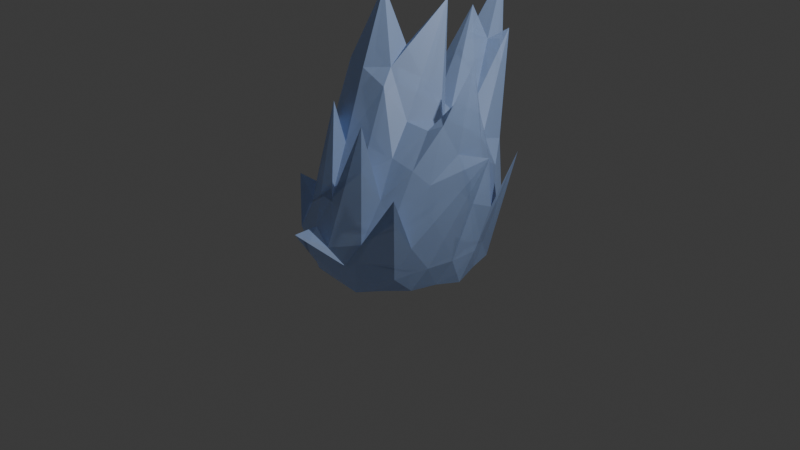 # Source: iceberg1.blend  (saved by Blender 5.0.118; exported with 4.5.12 LTS)
import bpy
from mathutils import Matrix  # noqa: F401  (used for matrix-valued properties, if any)

bpy.ops.wm.read_factory_settings(use_empty=True)
scene = bpy.context.scene
scene.name = 'Scene'

# ---- collections
col_collection = bpy.data.collections.new('Collection'); scene.collection.children.link(col_collection)

# ---- materials (node trees are filled in below, after node groups)
mat_material = bpy.data.materials.new('Material')
mat_material.alpha_threshold = 0.0
mat_material.use_backface_culling_lightprobe_volume = False
mat_material.roughness = 0.5
mat_material.line_color = (0.0, 0.0, 0.0, 1.0)

# ---- material node trees
mat_material.use_nodes = True; mat_material.node_tree.nodes.clear()
_N = mat_material.node_tree.nodes; _L = mat_material.node_tree.links
n0 = _N.new('ShaderNodeOutputMaterial'); n0.name = 'Material Output'; n0.location = (200, 100)
n1 = _N.new('ShaderNodeBsdfPrincipled'); n1.name = 'Principled BSDF'; n1.location = (-200, 100)
n1.inputs[0].default_value = (0.3733, 0.5089, 0.8, 1.0)
n1.inputs[4].default_value = 0.6846
_L.new(n1.outputs[0], n0.inputs[0])
n0.is_active_output = True

# ---- world
world_world = bpy.data.worlds.new('World'); scene.world = world_world
world_world.use_nodes = True; world_world.node_tree.nodes.clear()
_N = world_world.node_tree.nodes; _L = world_world.node_tree.links
n0 = _N.new('ShaderNodeOutputWorld'); n0.name = 'World Output'; n0.location = (200, 100)
n1 = _N.new('ShaderNodeBackground'); n1.name = 'Background'; n1.location = (-200, 100)
n1.inputs[0].default_value = (0.05088, 0.05088, 0.05088, 1.0)
_L.new(n1.outputs[0], n0.inputs[0])
n0.is_active_output = True
world_world.color = (0.05088, 0.05088, 0.05088)
world_world.sun_shadow_jitter_overblur = 0.0

# ---- cameras
cam_camera = bpy.data.cameras.new('Camera')
cam_camera.clip_end = 100.0
cam_camera.ortho_scale = 7.314

# ---- lights
light_light = bpy.data.lights.new('Light', 'POINT')
light_light.energy = 1000.0
light_light.shadow_soft_size = 0.1

# ---- meshes
me_icosphere = bpy.data.meshes.new('Icosphere')
me_icosphere.from_pydata([(-0.007135, 0.04116, -0.5524), (0.7206, -0.5198, -0.3359), (-0.2464, -0.8589, -0.3423), (-0.6606, 0.02214, -0.2802), (-0.3686, 1.242, -0.1928), (0.7198, 0.5364, -0.3325), (0.3581, -0.803, 1.316), (-0.5795, -0.5131, 0.5636), (-0.7163, 0.6611, 0.6751), (-0.05986, 1.628, 1.644), (0.7696, 0.2136, 1.78), (-0.04214, 0.1337, 1.784), (-0.1396, -0.4655, -0.4024), (0.4117, -0.2707, -0.4065), (0.2634, -0.8217, -0.4255), (0.845, 0.01299, -0.3946), (0.4093, 0.3553, -0.3958), (-0.4355, 0.04617, -0.3802), (-0.5493, -0.4825, -0.3751), (-0.2021, 0.6497, -0.2274), (-0.6233, 0.5333, -0.3604), (0.2252, 0.9161, -0.253), (1.05, 0.1543, 0.9422), (0.9103, 0.3587, 0.3345), (0.01106, -1.339, 0.2863), (0.8034, -0.8225, 0.7358), (-0.6924, -0.2986, 0.05113), (-0.5315, -0.8353, 0.01324), (-0.6916, 1.113, 0.4926), (-0.6921, 0.3222, 0.05518), (0.5475, 0.9198, 0.1938), (-0.2107, 1.598, 0.9652), (0.66, -0.4508, 0.8674), (-0.1081, -0.7251, 1.419), (-0.6327, 0.008327, 0.6111), (-0.4653, 1.401, 1.48), (0.6542, 0.5558, 0.8667), (0.0991, -0.2909, 1.501), (0.5047, 0.05728, 1.199), (-0.4742, -0.1936, 1.632), (-0.4288, 0.3705, 1.25), (0.1442, 0.5729, 1.071), (-0.07693, -0.2087, -0.4754), (0.5672, -0.3979, -0.3997), (0.0004616, -0.8461, -0.3799), (0.7813, -0.2493, -0.3483), (0.5662, 0.4415, -0.3953), (-0.2356, 0.04293, -0.4696), (-0.6427, -0.2307, -0.325), (-0.09013, 0.3089, -0.4485), (-0.5275, 0.9633, -0.3852), (0.477, 0.7138, -0.3043), (0.8253, -0.4041, -0.09727), (0.8403, 0.2694, 0.9727), (-0.1189, -0.9671, -0.2104), (0.4571, -0.9134, 0.1967), (-0.678, -0.1394, -0.1291), (-0.5224, -0.6769, 0.2533), (-0.5481, 1.289, 0.08106), (-0.7073, 0.4764, 0.3262), (0.642, 0.7031, -0.1196), (-0.09025, 1.573, 1.267), (0.4895, -0.6981, 0.595), (-0.4326, -0.6603, 0.6367), (-0.6538, 0.2895, 0.5811), (-0.2166, 1.475, 1.524), (0.7194, 0.37, 1.239), (0.2194, -0.6857, 0.7969), (0.08649, 0.5552, 2.191), (-0.5497, -0.3678, 1.014), (-0.487, 0.3235, 1.452), (0.1368, 0.9264, 1.076), (-0.1888, -0.6642, -0.3988), (0.1987, -0.1137, -0.4793), (0.4923, -0.6722, -0.3725), (0.7813, 0.2765, -0.3481), (0.1985, 0.1958, -0.4786), (-0.5577, 0.03125, -0.3595), (-0.4023, -0.6676, -0.3471), (-0.2714, 0.8517, -0.1487), (-0.6528, 0.2688, -0.3274), (-0.0928, 1.203, -0.2492), (0.841, -0.03926, 0.973), (0.9165, 0.7121, 0.8178), (0.1775, -1.084, 0.1247), (0.6577, -0.6825, -0.1804), (-0.5663, -0.4108, 0.2809), (-0.3764, -0.8457, -0.1845), (-0.7337, 0.928, 0.6427), (-0.6778, 0.1696, -0.1292), (0.3348, 1.102, 0.675), (-0.294, 1.496, 0.261), (0.7215, -0.129, 1.24), (0.02479, -0.8916, 0.5291), (-0.6159, -0.2444, 0.6314), (-0.6127, 1.022, 1.071), (0.3988, 0.7664, 0.7814), (0.03292, -0.1376, 1.644), (0.6496, 0.1231, 1.396), (-0.2794, 0.06885, 2.325), (-0.2523, 0.2711, 1.647), (0.05826, 0.3201, 1.341), (0.3311, 0.29, 1.103), (0.5711, 0.3274, 1.156), (0.4013, 0.5703, 0.9263), (-0.07149, 0.5795, 1.077), (-0.4078, 1.438, 1.859), (-0.4011, 0.7452, 1.088), (-0.4722, 0.119, 1.647), (-0.5885, 0.1966, 0.9879), (-0.6121, -0.09672, 1.105), (-0.1859, -0.2928, 1.622), (-0.366, -0.5019, 1.107), (-0.07285, -0.623, 0.9906), (0.3195, -0.2008, 1.192), (0.4117, -0.4731, 0.9267), (0.5701, -0.1725, 1.164), (0.7671, 0.4746, 0.7243), (0.7429, 0.6042, 0.1885), (0.5896, 0.763, 0.5532), (-0.5349, 2.05, 2.107), (-0.5064, 1.507, 0.9772), (-0.6334, 1.403, 1.219), (-0.8409, -0.02789, 1.043), (-0.6818, 0.01012, 0.05237), (-0.6958, -0.1495, 0.2955), (-0.3628, -0.8443, 0.2712), (-0.2618, -0.9528, -0.02053), (-0.09876, -0.9937, 0.2194), (0.635, -0.6691, 0.4015), (0.7579, -0.5563, 0.1435), (0.7706, -0.3369, 0.726), (0.1726, 1.248, 0.5568), (0.3817, 0.9329, -0.02945), (0.01899, 1.353, 0.02107), (-0.7014, 0.6656, 0.1863), (-0.932, 0.7262, -0.3219), (-0.6877, 0.4285, -0.1707), (-0.6081, -0.7637, 0.5424), (-0.5833, -0.3903, -0.17), (-0.5167, -0.6526, -0.2006), (0.3165, -0.9945, -0.05247), (0.1416, -0.9536, -0.2594), (0.4331, -0.8448, -0.2495), (0.8953, 0.06849, 0.4603), (0.8818, -0.1303, -0.09283), (0.8818, 0.1787, -0.09283), (0.3258, 0.6113, -0.4073), (0.0962, 0.5056, -0.3076), (0.007889, 0.775, -0.2975), (-0.4124, 0.573, -0.3683), (-0.3201, 0.319, -0.3522), (-0.5208, 0.2765, -0.4346), (-0.5072, -0.2234, -0.4324), (-0.2958, -0.2062, -0.3902), (-0.3529, -0.4773, -0.4408), (0.6307, 0.1756, -0.4576), (0.6307, -0.1334, -0.4576), (0.4113, 0.04081, -0.4047), (0.05134, -0.6473, -0.4668), (0.1227, -0.3708, -0.4092), (0.3385, -0.5477, -0.4649)], [], [(0, 73, 42), (1, 43, 45), (0, 42, 47), (0, 47, 49), (0, 49, 76), (1, 45, 52), (2, 44, 54), (3, 48, 56), (4, 50, 58), (5, 51, 60), (1, 52, 85), (2, 54, 87), (3, 56, 89), (4, 58, 91), (5, 60, 83), (6, 62, 67), (7, 63, 69), (8, 64, 70), (9, 65, 71), (10, 66, 98), (38, 102, 68), (38, 103, 102), (36, 96, 104), (41, 105, 101), (41, 106, 105), (35, 95, 107), (40, 108, 100), (40, 109, 108), (34, 94, 110), (39, 111, 99), (39, 112, 111), (33, 93, 113), (37, 114, 97), (37, 115, 114), (32, 92, 116), (23, 117, 53), (23, 118, 117), (30, 90, 119), (31, 120, 61), (31, 121, 120), (28, 88, 122), (29, 123, 59), (29, 124, 123), (26, 86, 125), (27, 126, 57), (27, 127, 126), (24, 84, 128), (25, 129, 55), (25, 130, 129), (22, 82, 131), (30, 132, 90), (30, 133, 132), (21, 81, 134), (28, 135, 88), (28, 136, 135), (20, 80, 137), (26, 138, 86), (26, 139, 138), (18, 78, 140), (24, 141, 84), (24, 142, 141), (14, 74, 143), (22, 144, 82), (22, 145, 144), (15, 75, 146), (16, 147, 46), (16, 148, 147), (19, 79, 149), (19, 150, 79), (19, 151, 150), (17, 77, 152), (17, 153, 77), (17, 154, 153), (12, 72, 155), (15, 156, 75), (15, 157, 156), (13, 73, 158), (12, 159, 72), (12, 160, 159), (13, 43, 161), (161, 74, 14), (161, 43, 74), (43, 1, 74), (159, 161, 14), (159, 160, 161), (160, 13, 161), (72, 44, 2), (72, 159, 44), (159, 14, 44), (158, 76, 16), (158, 73, 76), (73, 0, 76), (156, 158, 16), (156, 157, 158), (157, 13, 158), (75, 46, 5), (75, 156, 46), (156, 16, 46), (155, 78, 18), (155, 72, 78), (72, 2, 78), (153, 155, 18), (153, 154, 155), (154, 12, 155), (77, 48, 3), (77, 153, 48), (153, 18, 48), (152, 80, 20), (152, 77, 80), (77, 3, 80), (150, 152, 20), (150, 151, 152), (151, 17, 152), (79, 50, 4), (79, 150, 50), (150, 20, 50), (149, 81, 21), (149, 79, 81), (79, 4, 81), (147, 149, 21), (147, 148, 149), (148, 19, 149), (46, 51, 5), (46, 147, 51), (147, 21, 51), (146, 83, 23), (146, 75, 83), (75, 5, 83), (144, 146, 23), (144, 145, 146), (145, 15, 146), (82, 53, 10), (82, 144, 53), (144, 23, 53), (143, 85, 25), (143, 74, 85), (74, 1, 85), (141, 143, 25), (141, 142, 143), (142, 14, 143), (84, 55, 6), (84, 141, 55), (141, 25, 55), (140, 87, 27), (140, 78, 87), (78, 2, 87), (138, 140, 27), (138, 139, 140), (139, 18, 140), (86, 57, 7), (86, 138, 57), (138, 27, 57), (137, 89, 29), (137, 80, 89), (80, 3, 89), (135, 137, 29), (135, 136, 137), (136, 20, 137), (88, 59, 8), (88, 135, 59), (135, 29, 59), (134, 91, 31), (134, 81, 91), (81, 4, 91), (132, 134, 31), (132, 133, 134), (133, 21, 134), (90, 61, 9), (90, 132, 61), (132, 31, 61), (131, 92, 32), (131, 82, 92), (82, 10, 92), (129, 131, 32), (129, 130, 131), (130, 22, 131), (55, 62, 6), (55, 129, 62), (129, 32, 62), (128, 93, 33), (128, 84, 93), (84, 6, 93), (126, 128, 33), (126, 127, 128), (127, 24, 128), (57, 63, 7), (57, 126, 63), (126, 33, 63), (125, 94, 34), (125, 86, 94), (86, 7, 94), (123, 125, 34), (123, 124, 125), (124, 26, 125), (59, 64, 8), (59, 123, 64), (123, 34, 64), (122, 95, 35), (122, 88, 95), (88, 8, 95), (120, 122, 35), (120, 121, 122), (121, 28, 122), (61, 65, 9), (61, 120, 65), (120, 35, 65), (119, 96, 36), (119, 90, 96), (90, 9, 96), (117, 119, 36), (117, 118, 119), (118, 30, 119), (53, 66, 10), (53, 117, 66), (117, 36, 66), (116, 98, 38), (116, 92, 98), (92, 10, 98), (114, 116, 38), (114, 115, 116), (115, 32, 116), (97, 68, 11), (97, 114, 68), (114, 38, 68), (113, 67, 37), (113, 93, 67), (93, 6, 67), (111, 113, 37), (111, 112, 113), (112, 33, 113), (99, 97, 11), (99, 111, 97), (111, 37, 97), (110, 69, 39), (110, 94, 69), (94, 7, 69), (108, 110, 39), (108, 109, 110), (109, 34, 110), (100, 99, 11), (100, 108, 99), (108, 39, 99), (107, 70, 40), (107, 95, 70), (95, 8, 70), (105, 107, 40), (105, 106, 107), (106, 35, 107), (101, 100, 11), (101, 105, 100), (105, 40, 100), (104, 71, 41), (104, 96, 71), (96, 9, 71), (102, 104, 41), (102, 103, 104), (103, 36, 104), (68, 101, 11), (68, 102, 101), (102, 41, 101), (98, 103, 38), (98, 66, 103), (66, 36, 103), (71, 106, 41), (71, 65, 106), (65, 35, 106), (70, 109, 40), (70, 64, 109), (64, 34, 109), (69, 112, 39), (69, 63, 112), (63, 33, 112), (67, 115, 37), (67, 62, 115), (62, 32, 115), (83, 118, 23), (83, 60, 118), (60, 30, 118), (91, 121, 31), (91, 58, 121), (58, 28, 121), (89, 124, 29), (89, 56, 124), (56, 26, 124), (87, 127, 27), (87, 54, 127), (54, 24, 127), (85, 130, 25), (85, 52, 130), (52, 22, 130), (60, 133, 30), (60, 51, 133), (51, 21, 133), (58, 136, 28), (58, 50, 136), (50, 20, 136), (56, 139, 26), (56, 48, 139), (48, 18, 139), (54, 142, 24), (54, 44, 142), (44, 14, 142), (52, 145, 22), (52, 45, 145), (45, 15, 145), (76, 148, 16), (76, 49, 148), (49, 19, 148), (49, 151, 19), (49, 47, 151), (47, 17, 151), (47, 154, 17), (47, 42, 154), (42, 12, 154), (45, 157, 15), (45, 43, 157), (43, 13, 157), (42, 160, 12), (42, 73, 160), (73, 13, 160)])
_uv = me_icosphere.uv_layers.new(name='UVMap')
_uv.uv.foreach_set('vector', [0.1818, 0.0, 0.2045, 0.03937, 0.1591, 0.03937, 0.2727, 0.1575, 0.2955, 0.1181, 0.3182, 0.1575, 0.9091, 0.0, 0.9318, 0.03937, 0.8864, 0.03937, 0.7273, 0.0, 0.75, 0.03937, 0.7045, 0.03937, 0.5455, 0.0, 0.5682, 0.03937, 0.5227, 0.03937, 0.2727, 0.1575, 0.3182, 0.1575, 0.2955, 0.1968, 0.09091, 0.1575, 0.1364, 0.1575, 0.1136, 0.1968, 0.8182, 0.1575, 0.8636, 0.1575, 0.8409, 0.1968, 0.6364, 0.1575, 0.6818, 0.1575, 0.6591, 0.1968, 0.4545, 0.1575, 0.5, 0.1575, 0.4773, 0.1968, 0.2727, 0.1575, 0.2955, 0.1968, 0.25, 0.1968, 0.09091, 0.1575, 0.1136, 0.1968, 0.06818, 0.1968, 0.8182, 0.1575, 0.8409, 0.1968, 0.7955, 0.1968, 0.6364, 0.1575, 0.6591, 0.1968, 0.6136, 0.1968, 0.4545, 0.1575, 0.4773, 0.1968, 0.4318, 0.1968, 0.1818, 0.3149, 0.2273, 0.3149, 0.2045, 0.3543, 0.0, 0.3149, 0.04545, 0.3149, 0.02273, 0.3543, 0.7273, 0.3149, 0.7727, 0.3149, 0.75, 0.3543, 0.5455, 0.3149, 0.5909, 0.3149, 0.5682, 0.3543, 0.3636, 0.3149, 0.4091, 0.3149, 0.3864, 0.3543, 0.4091, 0.3937, 0.4545, 0.3937, 0.4318, 0.433, 0.4091, 0.3937, 0.4318, 0.3543, 0.4545, 0.3937, 0.4545, 0.3149, 0.5, 0.3149, 0.4773, 0.3543, 0.5909, 0.3937, 0.6364, 0.3937, 0.6136, 0.433, 0.5909, 0.3937, 0.6136, 0.3543, 0.6364, 0.3937, 0.6364, 0.3149, 0.6818, 0.3149, 0.6591, 0.3543, 0.7727, 0.3937, 0.8182, 0.3937, 0.7955, 0.433, 0.7727, 0.3937, 0.7955, 0.3543, 0.8182, 0.3937, 0.8182, 0.3149, 0.8636, 0.3149, 0.8409, 0.3543, 0.04546, 0.3937, 0.09091, 0.3937, 0.06818, 0.433, 0.04546, 0.3937, 0.06818, 0.3543, 0.09091, 0.3937, 0.09091, 0.3149, 0.1364, 0.3149, 0.1136, 0.3543, 0.2273, 0.3937, 0.2727, 0.3937, 0.25, 0.433, 0.2273, 0.3937, 0.25, 0.3543, 0.2727, 0.3937, 0.2727, 0.3149, 0.3182, 0.3149, 0.2955, 0.3543, 0.4091, 0.2362, 0.4318, 0.2756, 0.3864, 0.2756, 0.4091, 0.2362, 0.4545, 0.2362, 0.4318, 0.2756, 0.5, 0.2362, 0.5227, 0.2756, 0.4773, 0.2756, 0.5909, 0.2362, 0.6136, 0.2756, 0.5682, 0.2756, 0.5909, 0.2362, 0.6364, 0.2362, 0.6136, 0.2756, 0.6818, 0.2362, 0.7045, 0.2756, 0.6591, 0.2756, 0.7727, 0.2362, 0.7955, 0.2756, 0.75, 0.2756, 0.7727, 0.2362, 0.8182, 0.2362, 0.7955, 0.2756, 0.8636, 0.2362, 0.8864, 0.2756, 0.8409, 0.2756, 0.04546, 0.2362, 0.06818, 0.2756, 0.02273, 0.2756, 0.04546, 0.2362, 0.09091, 0.2362, 0.06818, 0.2756, 0.1364, 0.2362, 0.1591, 0.2756, 0.1136, 0.2756, 0.2273, 0.2362, 0.25, 0.2756, 0.2045, 0.2756, 0.2273, 0.2362, 0.2727, 0.2362, 0.25, 0.2756, 0.3182, 0.2362, 0.3409, 0.2756, 0.2955, 0.2756, 0.5, 0.2362, 0.5455, 0.2362, 0.5227, 0.2756, 0.5, 0.2362, 0.5227, 0.1968, 0.5455, 0.2362, 0.5455, 0.1575, 0.5909, 0.1575, 0.5682, 0.1968, 0.6818, 0.2362, 0.7273, 0.2362, 0.7045, 0.2756, 0.6818, 0.2362, 0.7045, 0.1968, 0.7273, 0.2362, 0.7273, 0.1575, 0.7727, 0.1575, 0.75, 0.1968, 0.8636, 0.2362, 0.9091, 0.2362, 0.8864, 0.2756, 0.8636, 0.2362, 0.8864, 0.1968, 0.9091, 0.2362, 0.9091, 0.1575, 0.9545, 0.1575, 0.9318, 0.1968, 0.1364, 0.2362, 0.1818, 0.2362, 0.1591, 0.2756, 0.1364, 0.2362, 0.1591, 0.1968, 0.1818, 0.2362, 0.1818, 0.1575, 0.2273, 0.1575, 0.2045, 0.1968, 0.3182, 0.2362, 0.3636, 0.2362, 0.3409, 0.2756, 0.3182, 0.2362, 0.3409, 0.1968, 0.3636, 0.2362, 0.3636, 0.1575, 0.4091, 0.1575, 0.3864, 0.1968, 0.5, 0.07873, 0.5227, 0.1181, 0.4773, 0.1181, 0.5, 0.07873, 0.5455, 0.07873, 0.5227, 0.1181, 0.5909, 0.07873, 0.6136, 0.1181, 0.5682, 0.1181, 0.6818, 0.07873, 0.7045, 0.1181, 0.6591, 0.1181, 0.6818, 0.07873, 0.7273, 0.07873, 0.7045, 0.1181, 0.7727, 0.07873, 0.7955, 0.1181, 0.75, 0.1181, 0.8636, 0.07873, 0.8864, 0.1181, 0.8409, 0.1181, 0.8636, 0.07873, 0.9091, 0.07873, 0.8864, 0.1181, 0.9545, 0.07873, 0.9773, 0.1181, 0.9318, 0.1181, 0.3636, 0.1575, 0.3864, 0.1181, 0.4091, 0.1575, 0.3636, 0.1575, 0.3409, 0.1181, 0.3864, 0.1181, 0.3182, 0.07873, 0.3409, 0.03937, 0.3636, 0.07873, 0.1364, 0.07873, 0.1591, 0.1181, 0.1136, 0.1181, 0.1364, 0.07873, 0.1818, 0.07873, 0.1591, 0.1181, 0.2273, 0.07873, 0.25, 0.1181, 0.2045, 0.1181, 0.2045, 0.1181, 0.2273, 0.1575, 0.1818, 0.1575, 0.2045, 0.1181, 0.25, 0.1181, 0.2273, 0.1575, 0.25, 0.1181, 0.2727, 0.1575, 0.2273, 0.1575, 0.1591, 0.1181, 0.2045, 0.1181, 0.1818, 0.1575, 0.1591, 0.1181, 0.1818, 0.07873, 0.2045, 0.1181, 0.1818, 0.07873, 0.2273, 0.07873, 0.2045, 0.1181, 0.1136, 0.1181, 0.1364, 0.1575, 0.09091, 0.1575, 0.1136, 0.1181, 0.1591, 0.1181, 0.1364, 0.1575, 0.1591, 0.1181, 0.1818, 0.1575, 0.1364, 0.1575, 0.3636, 0.07873, 0.3864, 0.03937, 0.4091, 0.07873, 0.3636, 0.07873, 0.3409, 0.03937, 0.3864, 0.03937, 0.3409, 0.03937, 0.3636, 0.0, 0.3864, 0.03937, 0.3864, 0.1181, 0.3636, 0.07873, 0.4091, 0.07873, 0.3864, 0.1181, 0.3409, 0.1181, 0.3636, 0.07873, 0.3409, 0.1181, 0.3182, 0.07873, 0.3636, 0.07873, 0.4091, 0.1575, 0.4318, 0.1181, 0.4545, 0.1575, 0.4091, 0.1575, 0.3864, 0.1181, 0.4318, 0.1181, 0.3864, 0.1181, 0.4091, 0.07873, 0.4318, 0.1181, 0.9318, 0.1181, 0.9545, 0.1575, 0.9091, 0.1575, 0.9318, 0.1181, 0.9773, 0.1181, 0.9545, 0.1575, 0.9773, 0.1181, 1.0, 0.1575, 0.9545, 0.1575, 0.8864, 0.1181, 0.9318, 0.1181, 0.9091, 0.1575, 0.8864, 0.1181, 0.9091, 0.07873, 0.9318, 0.1181, 0.9091, 0.07873, 0.9545, 0.07873, 0.9318, 0.1181, 0.8409, 0.1181, 0.8636, 0.1575, 0.8182, 0.1575, 0.8409, 0.1181, 0.8864, 0.1181, 0.8636, 0.1575, 0.8864, 0.1181, 0.9091, 0.1575, 0.8636, 0.1575, 0.75, 0.1181, 0.7727, 0.1575, 0.7273, 0.1575, 0.75, 0.1181, 0.7955, 0.1181, 0.7727, 0.1575, 0.7955, 0.1181, 0.8182, 0.1575, 0.7727, 0.1575, 0.7045, 0.1181, 0.75, 0.1181, 0.7273, 0.1575, 0.7045, 0.1181, 0.7273, 0.07873, 0.75, 0.1181, 0.7273, 0.07873, 0.7727, 0.07873, 0.75, 0.1181, 0.6591, 0.1181, 0.6818, 0.1575, 0.6364, 0.1575, 0.6591, 0.1181, 0.7045, 0.1181, 0.6818, 0.1575, 0.7045, 0.1181, 0.7273, 0.1575, 0.6818, 0.1575, 0.5682, 0.1181, 0.5909, 0.1575, 0.5455, 0.1575, 0.5682, 0.1181, 0.6136, 0.1181, 0.5909, 0.1575, 0.6136, 0.1181, 0.6364, 0.1575, 0.5909, 0.1575, 0.5227, 0.1181, 0.5682, 0.1181, 0.5455, 0.1575, 0.5227, 0.1181, 0.5455, 0.07873, 0.5682, 0.1181, 0.5455, 0.07873, 0.5909, 0.07873, 0.5682, 0.1181, 0.4773, 0.1181, 0.5, 0.1575, 0.4545, 0.1575, 0.4773, 0.1181, 0.5227, 0.1181, 0.5, 0.1575, 0.5227, 0.1181, 0.5455, 0.1575, 0.5, 0.1575, 0.3864, 0.1968, 0.4318, 0.1968, 0.4091, 0.2362, 0.3864, 0.1968, 0.4091, 0.1575, 0.4318, 0.1968, 0.4091, 0.1575, 0.4545, 0.1575, 0.4318, 0.1968, 0.3636, 0.2362, 0.3864, 0.1968, 0.4091, 0.2362, 0.3636, 0.2362, 0.3409, 0.1968, 0.3864, 0.1968, 0.3409, 0.1968, 0.3636, 0.1575, 0.3864, 0.1968, 0.3409, 0.2756, 0.3864, 0.2756, 0.3636, 0.3149, 0.3409, 0.2756, 0.3636, 0.2362, 0.3864, 0.2756, 0.3636, 0.2362, 0.4091, 0.2362, 0.3864, 0.2756, 0.2045, 0.1968, 0.25, 0.1968, 0.2273, 0.2362, 0.2045, 0.1968, 0.2273, 0.1575, 0.25, 0.1968, 0.2273, 0.1575, 0.2727, 0.1575, 0.25, 0.1968, 0.1818, 0.2362, 0.2045, 0.1968, 0.2273, 0.2362, 0.1818, 0.2362, 0.1591, 0.1968, 0.2045, 0.1968, 0.1591, 0.1968, 0.1818, 0.1575, 0.2045, 0.1968, 0.1591, 0.2756, 0.2045, 0.2756, 0.1818, 0.3149, 0.1591, 0.2756, 0.1818, 0.2362, 0.2045, 0.2756, 0.1818, 0.2362, 0.2273, 0.2362, 0.2045, 0.2756, 0.9318, 0.1968, 0.9773, 0.1968, 0.9545, 0.2362, 0.9318, 0.1968, 0.9545, 0.1575, 0.9773, 0.1968, 0.9545, 0.1575, 1.0, 0.1575, 0.9773, 0.1968, 0.9091, 0.2362, 0.9318, 0.1968, 0.9545, 0.2362, 0.9091, 0.2362, 0.8864, 0.1968, 0.9318, 0.1968, 0.8864, 0.1968, 0.9091, 0.1575, 0.9318, 0.1968, 0.8864, 0.2756, 0.9318, 0.2756, 0.9091, 0.3149, 0.8864, 0.2756, 0.9091, 0.2362, 0.9318, 0.2756, 0.9091, 0.2362, 0.9545, 0.2362, 0.9318, 0.2756, 0.75, 0.1968, 0.7955, 0.1968, 0.7727, 0.2362, 0.75, 0.1968, 0.7727, 0.1575, 0.7955, 0.1968, 0.7727, 0.1575, 0.8182, 0.1575, 0.7955, 0.1968, 0.7273, 0.2362, 0.75, 0.1968, 0.7727, 0.2362, 0.7273, 0.2362, 0.7045, 0.1968, 0.75, 0.1968, 0.7045, 0.1968, 0.7273, 0.1575, 0.75, 0.1968, 0.7045, 0.2756, 0.75, 0.2756, 0.7273, 0.3149, 0.7045, 0.2756, 0.7273, 0.2362, 0.75, 0.2756, 0.7273, 0.2362, 0.7727, 0.2362, 0.75, 0.2756, 0.5682, 0.1968, 0.6136, 0.1968, 0.5909, 0.2362, 0.5682, 0.1968, 0.5909, 0.1575, 0.6136, 0.1968, 0.5909, 0.1575, 0.6364, 0.1575, 0.6136, 0.1968, 0.5455, 0.2362, 0.5682, 0.1968, 0.5909, 0.2362, 0.5455, 0.2362, 0.5227, 0.1968, 0.5682, 0.1968, 0.5227, 0.1968, 0.5455, 0.1575, 0.5682, 0.1968, 0.5227, 0.2756, 0.5682, 0.2756, 0.5455, 0.3149, 0.5227, 0.2756, 0.5455, 0.2362, 0.5682, 0.2756, 0.5455, 0.2362, 0.5909, 0.2362, 0.5682, 0.2756, 0.2955, 0.2756, 0.3182, 0.3149, 0.2727, 0.3149, 0.2955, 0.2756, 0.3409, 0.2756, 0.3182, 0.3149, 0.3409, 0.2756, 0.3636, 0.3149, 0.3182, 0.3149, 0.25, 0.2756, 0.2955, 0.2756, 0.2727, 0.3149, 0.25, 0.2756, 0.2727, 0.2362, 0.2955, 0.2756, 0.2727, 0.2362, 0.3182, 0.2362, 0.2955, 0.2756, 0.2045, 0.2756, 0.2273, 0.3149, 0.1818, 0.3149, 0.2045, 0.2756, 0.25, 0.2756, 0.2273, 0.3149, 0.25, 0.2756, 0.2727, 0.3149, 0.2273, 0.3149, 0.1136, 0.2756, 0.1364, 0.3149, 0.09091, 0.3149, 0.1136, 0.2756, 0.1591, 0.2756, 0.1364, 0.3149, 0.1591, 0.2756, 0.1818, 0.3149, 0.1364, 0.3149, 0.06818, 0.2756, 0.1136, 0.2756, 0.09091, 0.3149, 0.06818, 0.2756, 0.09091, 0.2362, 0.1136, 0.2756, 0.09091, 0.2362, 0.1364, 0.2362, 0.1136, 0.2756, 0.02273, 0.2756, 0.04545, 0.3149, 0.0, 0.3149, 0.02273, 0.2756, 0.06818, 0.2756, 0.04545, 0.3149, 0.06818, 0.2756, 0.09091, 0.3149, 0.04545, 0.3149, 0.8409, 0.2756, 0.8636, 0.3149, 0.8182, 0.3149, 0.8409, 0.2756, 0.8864, 0.2756, 0.8636, 0.3149, 0.8864, 0.2756, 0.9091, 0.3149, 0.8636, 0.3149, 0.7955, 0.2756, 0.8409, 0.2756, 0.8182, 0.3149, 0.7955, 0.2756, 0.8182, 0.2362, 0.8409, 0.2756, 0.8182, 0.2362, 0.8636, 0.2362, 0.8409, 0.2756, 0.75, 0.2756, 0.7727, 0.3149, 0.7273, 0.3149, 0.75, 0.2756, 0.7955, 0.2756, 0.7727, 0.3149, 0.7955, 0.2756, 0.8182, 0.3149, 0.7727, 0.3149, 0.6591, 0.2756, 0.6818, 0.3149, 0.6364, 0.3149, 0.6591, 0.2756, 0.7045, 0.2756, 0.6818, 0.3149, 0.7045, 0.2756, 0.7273, 0.3149, 0.6818, 0.3149, 0.6136, 0.2756, 0.6591, 0.2756, 0.6364, 0.3149, 0.6136, 0.2756, 0.6364, 0.2362, 0.6591, 0.2756, 0.6364, 0.2362, 0.6818, 0.2362, 0.6591, 0.2756, 0.5682, 0.2756, 0.5909, 0.3149, 0.5455, 0.3149, 0.5682, 0.2756, 0.6136, 0.2756, 0.5909, 0.3149, 0.6136, 0.2756, 0.6364, 0.3149, 0.5909, 0.3149, 0.4773, 0.2756, 0.5, 0.3149, 0.4545, 0.3149, 0.4773, 0.2756, 0.5227, 0.2756, 0.5, 0.3149, 0.5227, 0.2756, 0.5455, 0.3149, 0.5, 0.3149, 0.4318, 0.2756, 0.4773, 0.2756, 0.4545, 0.3149, 0.4318, 0.2756, 0.4545, 0.2362, 0.4773, 0.2756, 0.4545, 0.2362, 0.5, 0.2362, 0.4773, 0.2756, 0.3864, 0.2756, 0.4091, 0.3149, 0.3636, 0.3149, 0.3864, 0.2756, 0.4318, 0.2756, 0.4091, 0.3149, 0.4318, 0.2756, 0.4545, 0.3149, 0.4091, 0.3149, 0.2955, 0.3543, 0.3409, 0.3543, 0.3182, 0.3937, 0.2955, 0.3543, 0.3182, 0.3149, 0.3409, 0.3543, 0.3182, 0.3149, 0.3636, 0.3149, 0.3409, 0.3543, 0.2727, 0.3937, 0.2955, 0.3543, 0.3182, 0.3937, 0.2727, 0.3937, 0.25, 0.3543, 0.2955, 0.3543, 0.25, 0.3543, 0.2727, 0.3149, 0.2955, 0.3543, 0.25, 0.433, 0.2955, 0.433, 0.2727, 0.4724, 0.25, 0.433, 0.2727, 0.3937, 0.2955, 0.433, 0.2727, 0.3937, 0.3182, 0.3937, 0.2955, 0.433, 0.1136, 0.3543, 0.1591, 0.3543, 0.1364, 0.3937, 0.1136, 0.3543, 0.1364, 0.3149, 0.1591, 0.3543, 0.1364, 0.3149, 0.1818, 0.3149, 0.1591, 0.3543, 0.09091, 0.3937, 0.1136, 0.3543, 0.1364, 0.3937, 0.09091, 0.3937, 0.06818, 0.3543, 0.1136, 0.3543, 0.06818, 0.3543, 0.09091, 0.3149, 0.1136, 0.3543, 0.06818, 0.433, 0.1136, 0.433, 0.09091, 0.4724, 0.06818, 0.433, 0.09091, 0.3937, 0.1136, 0.433, 0.09091, 0.3937, 0.1364, 0.3937, 0.1136, 0.433, 0.8409, 0.3543, 0.8864, 0.3543, 0.8636, 0.3937, 0.8409, 0.3543, 0.8636, 0.3149, 0.8864, 0.3543, 0.8636, 0.3149, 0.9091, 0.3149, 0.8864, 0.3543, 0.8182, 0.3937, 0.8409, 0.3543, 0.8636, 0.3937, 0.8182, 0.3937, 0.7955, 0.3543, 0.8409, 0.3543, 0.7955, 0.3543, 0.8182, 0.3149, 0.8409, 0.3543, 0.7955, 0.433, 0.8409, 0.433, 0.8182, 0.4724, 0.7955, 0.433, 0.8182, 0.3937, 0.8409, 0.433, 0.8182, 0.3937, 0.8636, 0.3937, 0.8409, 0.433, 0.6591, 0.3543, 0.7045, 0.3543, 0.6818, 0.3937, 0.6591, 0.3543, 0.6818, 0.3149, 0.7045, 0.3543, 0.6818, 0.3149, 0.7273, 0.3149, 0.7045, 0.3543, 0.6364, 0.3937, 0.6591, 0.3543, 0.6818, 0.3937, 0.6364, 0.3937, 0.6136, 0.3543, 0.6591, 0.3543, 0.6136, 0.3543, 0.6364, 0.3149, 0.6591, 0.3543, 0.6136, 0.433, 0.6591, 0.433, 0.6364, 0.4724, 0.6136, 0.433, 0.6364, 0.3937, 0.6591, 0.433, 0.6364, 0.3937, 0.6818, 0.3937, 0.6591, 0.433, 0.4773, 0.3543, 0.5227, 0.3543, 0.5, 0.3937, 0.4773, 0.3543, 0.5, 0.3149, 0.5227, 0.3543, 0.5, 0.3149, 0.5455, 0.3149, 0.5227, 0.3543, 0.4545, 0.3937, 0.4773, 0.3543, 0.5, 0.3937, 0.4545, 0.3937, 0.4318, 0.3543, 0.4773, 0.3543, 0.4318, 0.3543, 0.4545, 0.3149, 0.4773, 0.3543, 0.4318, 0.433, 0.4773, 0.433, 0.4545, 0.4724, 0.4318, 0.433, 0.4545, 0.3937, 0.4773, 0.433, 0.4545, 0.3937, 0.5, 0.3937, 0.4773, 0.433, 0.3864, 0.3543, 0.4318, 0.3543, 0.4091, 0.3937, 0.3864, 0.3543, 0.4091, 0.3149, 0.4318, 0.3543, 0.4091, 0.3149, 0.4545, 0.3149, 0.4318, 0.3543, 0.5682, 0.3543, 0.6136, 0.3543, 0.5909, 0.3937, 0.5682, 0.3543, 0.5909, 0.3149, 0.6136, 0.3543, 0.5909, 0.3149, 0.6364, 0.3149, 0.6136, 0.3543, 0.75, 0.3543, 0.7955, 0.3543, 0.7727, 0.3937, 0.75, 0.3543, 0.7727, 0.3149, 0.7955, 0.3543, 0.7727, 0.3149, 0.8182, 0.3149, 0.7955, 0.3543, 0.02273, 0.3543, 0.06818, 0.3543, 0.04546, 0.3937, 0.02273, 0.3543, 0.04545, 0.3149, 0.06818, 0.3543, 0.04545, 0.3149, 0.09091, 0.3149, 0.06818, 0.3543, 0.2045, 0.3543, 0.25, 0.3543, 0.2273, 0.3937, 0.2045, 0.3543, 0.2273, 0.3149, 0.25, 0.3543, 0.2273, 0.3149, 0.2727, 0.3149, 0.25, 0.3543, 0.4318, 0.1968, 0.4545, 0.2362, 0.4091, 0.2362, 0.4318, 0.1968, 0.4773, 0.1968, 0.4545, 0.2362, 0.4773, 0.1968, 0.5, 0.2362, 0.4545, 0.2362, 0.6136, 0.1968, 0.6364, 0.2362, 0.5909, 0.2362, 0.6136, 0.1968, 0.6591, 0.1968, 0.6364, 0.2362, 0.6591, 0.1968, 0.6818, 0.2362, 0.6364, 0.2362, 0.7955, 0.1968, 0.8182, 0.2362, 0.7727, 0.2362, 0.7955, 0.1968, 0.8409, 0.1968, 0.8182, 0.2362, 0.8409, 0.1968, 0.8636, 0.2362, 0.8182, 0.2362, 0.06818, 0.1968, 0.09091, 0.2362, 0.04546, 0.2362, 0.06818, 0.1968, 0.1136, 0.1968, 0.09091, 0.2362, 0.1136, 0.1968, 0.1364, 0.2362, 0.09091, 0.2362, 0.25, 0.1968, 0.2727, 0.2362, 0.2273, 0.2362, 0.25, 0.1968, 0.2955, 0.1968, 0.2727, 0.2362, 0.2955, 0.1968, 0.3182, 0.2362, 0.2727, 0.2362, 0.4773, 0.1968, 0.5227, 0.1968, 0.5, 0.2362, 0.4773, 0.1968, 0.5, 0.1575, 0.5227, 0.1968, 0.5, 0.1575, 0.5455, 0.1575, 0.5227, 0.1968, 0.6591, 0.1968, 0.7045, 0.1968, 0.6818, 0.2362, 0.6591, 0.1968, 0.6818, 0.1575, 0.7045, 0.1968, 0.6818, 0.1575, 0.7273, 0.1575, 0.7045, 0.1968, 0.8409, 0.1968, 0.8864, 0.1968, 0.8636, 0.2362, 0.8409, 0.1968, 0.8636, 0.1575, 0.8864, 0.1968, 0.8636, 0.1575, 0.9091, 0.1575, 0.8864, 0.1968, 0.1136, 0.1968, 0.1591, 0.1968, 0.1364, 0.2362, 0.1136, 0.1968, 0.1364, 0.1575, 0.1591, 0.1968, 0.1364, 0.1575, 0.1818, 0.1575, 0.1591, 0.1968, 0.2955, 0.1968, 0.3409, 0.1968, 0.3182, 0.2362, 0.2955, 0.1968, 0.3182, 0.1575, 0.3409, 0.1968, 0.3182, 0.1575, 0.3636, 0.1575, 0.3409, 0.1968, 0.5227, 0.03937, 0.5455, 0.07873, 0.5, 0.07873, 0.5227, 0.03937, 0.5682, 0.03937, 0.5455, 0.07873, 0.5682, 0.03937, 0.5909, 0.07873, 0.5455, 0.07873, 0.7045, 0.03937, 0.7273, 0.07873, 0.6818, 0.07873, 0.7045, 0.03937, 0.75, 0.03937, 0.7273, 0.07873, 0.75, 0.03937, 0.7727, 0.07873, 0.7273, 0.07873, 0.8864, 0.03937, 0.9091, 0.07873, 0.8636, 0.07873, 0.8864, 0.03937, 0.9318, 0.03937, 0.9091, 0.07873, 0.9318, 0.03937, 0.9545, 0.07873, 0.9091, 0.07873, 0.3182, 0.1575, 0.3409, 0.1181, 0.3636, 0.1575, 0.3182, 0.1575, 0.2955, 0.1181, 0.3409, 0.1181, 0.2955, 0.1181, 0.3182, 0.07873, 0.3409, 0.1181, 0.1591, 0.03937, 0.1818, 0.07873, 0.1364, 0.07873, 0.1591, 0.03937, 0.2045, 0.03937, 0.1818, 0.07873, 0.2045, 0.03937, 0.2273, 0.07873, 0.1818, 0.07873])
me_icosphere.materials.append(mat_material)
me_icosphere.update()

# ---- objects
ob_light = bpy.data.objects.new('Light', light_light)
ob_camera = bpy.data.objects.new('Camera', cam_camera)
ob_icosphere = bpy.data.objects.new('Icosphere', me_icosphere)

# ---- transforms, parenting, visibility, modifiers, constraints
ob_light.location = (4.076, 1.005, 5.904)
ob_light.rotation_euler = (0.6503, 0.05522, 1.866)
ob_light.lock_rotations_4d = False
ob_light.empty_display_type = 'ARROWS'
ob_light.color = (0.0, 0.0, 0.0, 0.0)
ob_light.lineart.crease_threshold = 0.0
ob_camera.location = (7.359, -6.926, 4.958)
ob_camera.rotation_euler = (1.109, 0.0, 0.8149)
ob_camera.lock_rotations_4d = False
ob_camera.empty_display_type = 'ARROWS'
ob_camera.color = (0.0, 0.0, 0.0, 0.0)
ob_camera.display_type = 'WIRE'
ob_camera.lineart.crease_threshold = 0.0
ob_icosphere.location = (0.0, 0.0, 0.0)

# ---- collection membership
col_collection.objects.link(ob_light)
col_collection.objects.link(ob_camera)
col_collection.objects.link(ob_icosphere)

# ---- scene / render settings (as saved in the file)
scene.camera = ob_camera
scene.frame_start = 1; scene.frame_end = 250; scene.frame_set(1)
scene.render.engine = 'BLENDER_EEVEE_NEXT'
scene.render.bake_bias = 0.0
scene.render.bake_samples = 0
scene.cycles.sampling_pattern = 'TABULATED_SOBOL'
scene.eevee.use_volume_custom_range = False
bpy.context.view_layer.update()
